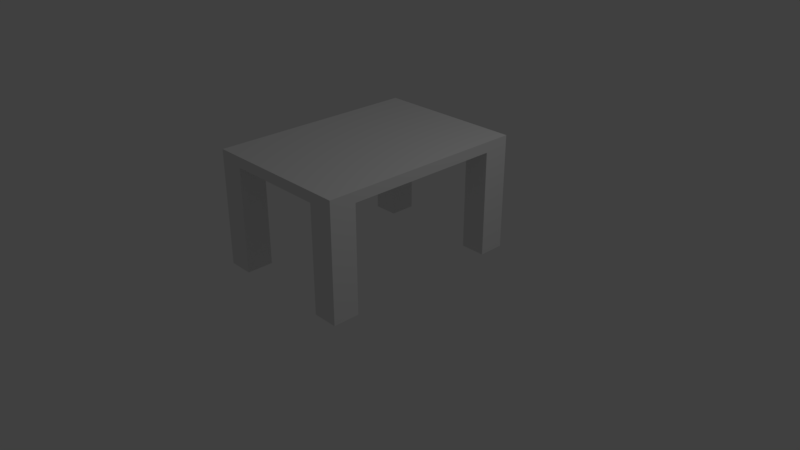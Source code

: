 # Source: basic-table.blend  (saved by Blender 2.79.0; exported with 4.5.12 LTS)
import bpy
from mathutils import Matrix  # noqa: F401  (used for matrix-valued properties, if any)

bpy.ops.wm.read_factory_settings(use_empty=True)
scene = bpy.context.scene
scene.name = 'Scene'

# ---- collections
col_collection_1 = bpy.data.collections.new('Collection 1'); scene.collection.children.link(col_collection_1)

# ---- materials (node trees are filled in below, after node groups)
mat_table = bpy.data.materials.new('Table')
mat_table.alpha_threshold = 0.0
mat_table.use_transparent_shadow = False
mat_table.roughness = 0.5

# ---- material node trees

# ---- world
world_world = bpy.data.worlds.new('World'); scene.world = world_world
world_world.color = (0.05088, 0.05088, 0.05088)
world_world.use_sun_shadow = False
world_world.sun_shadow_jitter_overblur = 0.0
world_world.cycles.sampling_method = 'MANUAL'

# ---- cameras
cam_camera = bpy.data.cameras.new('Camera')
cam_camera.clip_end = 100.0
cam_camera.lens = 35.0
cam_camera.sensor_width = 32.0
cam_camera.sensor_height = 18.0
cam_camera.ortho_scale = 7.314
cam_camera.dof.focus_distance = 0.0
cam_camera.dof.aperture_fstop = 128.0

# ---- lights
light_lamp = bpy.data.lights.new('Lamp', 'POINT')
light_lamp.transmission_factor = 0.0
light_lamp.cutoff_distance = 30.0
light_lamp.energy = 100.0
light_lamp.shadow_buffer_clip_start = 1.001
light_lamp.shadow_soft_size = 0.1
light_lamp.shadow_maximum_resolution = 0.006
light_lamp.use_absolute_resolution = True

# ---- meshes
me_plane = bpy.data.meshes.new('Plane')
me_plane.from_pydata([(-1.0, -1.0, 0.0), (1.0, -1.0, 0.0), (-1.0, 1.0, 0.0), (1.0, 1.0, 0.0), (-1.0, -1.0, 0.138), (1.0, -1.0, 0.138), (-1.0, 1.0, 0.138), (1.0, 1.0, 0.138), (-1.0, 0.75, 0.0), (-1.0, 0.5, 0.0), (-1.0, 0.25, 0.0), (-1.0, 0.0, 0.0), (-1.0, -0.25, 0.0), (-1.0, -0.5, 0.0), (-1.0, -0.75, 0.0), (1.0, -0.75, 0.0), (1.0, -0.5, 0.0), (1.0, -0.25, 0.0), (1.0, 0.0, 0.0), (1.0, 0.25, 0.0), (1.0, 0.5, 0.0), (1.0, 0.75, 0.0), (-1.0, 0.75, 0.138), (-1.0, 0.5, 0.138), (-1.0, 0.25, 0.138), (-1.0, 0.0, 0.138), (-1.0, -0.25, 0.138), (-1.0, -0.5, 0.138), (-1.0, -0.75, 0.138), (1.0, -0.75, 0.138), (1.0, -0.5, 0.138), (1.0, -0.25, 0.138), (1.0, 0.0, 0.138), (1.0, 0.25, 0.138), (1.0, 0.5, 0.138), (1.0, 0.75, 0.138), (-0.6667, -1.0, 0.0), (-0.3333, -1.0, 0.0), (2.98e-08, -1.0, 0.0), (0.3333, -1.0, 0.0), (0.6667, -1.0, 0.0), (0.6667, 1.0, 0.0), (0.3333, 1.0, 0.0), (-2.98e-08, 1.0, 0.0), (-0.3333, 1.0, 0.0), (-0.6667, 1.0, 0.0), (-0.6667, -1.0, 0.138), (-0.3333, -1.0, 0.138), (2.98e-08, -1.0, 0.138), (0.3333, -1.0, 0.138), (0.6667, -1.0, 0.138), (0.6667, 1.0, 0.138), (0.3333, 1.0, 0.138), (-2.98e-08, 1.0, 0.138), (-0.3333, 1.0, 0.138), (-0.6667, 1.0, 0.138), (-0.6667, -0.75, 0.0), (0.6667, -0.75, 0.0), (-0.6667, 0.75, 0.0), (0.6667, 0.75, 0.0), (-1.0, -0.75, -1.402), (-1.0, -1.0, -1.402), (0.6667, -1.0, -1.402), (1.0, -1.0, -1.402), (1.0, 0.75, -1.402), (1.0, 1.0, -1.402), (-0.6667, 1.0, -1.402), (-1.0, 1.0, -1.402), (-1.0, 0.75, -1.402), (1.0, -0.75, -1.402), (0.6667, -0.75, -1.402), (0.6667, 0.75, -1.402), (-0.6667, -1.0, -1.402), (0.6667, 1.0, -1.402), (-0.6667, -0.75, -1.402), (-0.6667, 0.75, -1.402)], [], [(15, 1, 63, 69), (35, 7, 51, 52, 53, 54, 55, 6, 22, 23, 24, 25, 26, 27, 28, 4, 46, 47, 48, 49, 50, 5, 29, 30, 31, 32, 33, 34), (45, 2, 6, 55, 54, 53, 52, 51, 7, 3, 41, 42, 43, 44), (56, 36, 72, 74), (2, 45, 66, 67), (16, 15, 57, 40, 39, 38, 37, 36, 56, 14, 13, 12, 11, 10, 9, 8, 58, 45, 44, 43, 42, 41, 59, 21, 20, 19, 18, 17), (14, 0, 4, 28, 27, 26, 25, 24, 23, 22, 6, 2, 8, 9, 10, 11, 12, 13), (59, 41, 73, 71), (40, 1, 5, 50, 49, 48, 47, 46, 4, 0, 36, 37, 38, 39), (71, 73, 65, 64), (62, 70, 69, 63), (61, 60, 74, 72), (68, 67, 66, 75), (8, 2, 67, 68), (14, 56, 74, 60), (58, 8, 68, 75), (45, 58, 75, 66), (41, 3, 65, 73), (40, 57, 70, 62), (0, 14, 60, 61), (21, 59, 71, 64), (1, 40, 62, 63), (36, 0, 61, 72), (57, 15, 69, 70), (3, 21, 64, 65), (21, 3, 7, 35, 34, 33, 32, 31, 30, 29, 5, 1, 15, 16, 17, 18, 19, 20)])
_uv = me_plane.uv_layers.new(name='UVMap')
_uv.uv.foreach_set('vector', [0.6872, 0.4192, 0.6872, 0.3744, 0.939, 0.3744, 0.939, 0.4192, 0.3644, 0.3189, 0.3644, 0.3637, 0.3046, 0.3637, 0.2448, 0.3637, 0.1849, 0.3637, 0.1251, 0.3637, 0.06523, 0.3637, 0.005386, 0.3637, 0.005386, 0.3189, 0.005386, 0.2741, 0.005386, 0.2293, 0.005386, 0.1845, 0.005386, 0.1397, 0.005386, 0.09495, 0.005386, 0.05016, 0.005386, 0.005374, 0.06523, 0.005374, 0.1251, 0.005374, 0.1849, 0.005374, 0.2448, 0.005374, 0.3046, 0.005374, 0.3644, 0.005374, 0.3644, 0.05016, 0.3644, 0.09495, 0.3644, 0.1397, 0.3644, 0.1845, 0.3644, 0.2293, 0.3644, 0.2741, 0.4, 0.673, 0.4, 0.7327, 0.3752, 0.7327, 0.3752, 0.673, 0.3752, 0.6133, 0.3752, 0.5536, 0.3752, 0.4938, 0.3752, 0.4341, 0.3752, 0.3744, 0.4, 0.3744, 0.4, 0.4341, 0.4, 0.4938, 0.4, 0.5536, 0.4, 0.6133, 0.9946, 0.5185, 0.9497, 0.5185, 0.9497, 0.2673, 0.9946, 0.2673, 0.4, 0.7327, 0.4, 0.673, 0.6517, 0.673, 0.6517, 0.7327, 0.2747, 0.3744, 0.3196, 0.3744, 0.3196, 0.4341, 0.3644, 0.4341, 0.3644, 0.4938, 0.3644, 0.5536, 0.3644, 0.6133, 0.3644, 0.673, 0.3196, 0.673, 0.3196, 0.7327, 0.2747, 0.7327, 0.2298, 0.7327, 0.1849, 0.7327, 0.14, 0.7327, 0.09515, 0.7327, 0.05027, 0.7327, 0.05027, 0.673, 0.005386, 0.673, 0.005386, 0.6133, 0.005386, 0.5536, 0.005386, 0.4938, 0.005386, 0.4341, 0.05027, 0.4341, 0.05027, 0.3744, 0.09515, 0.3744, 0.14, 0.3744, 0.1849, 0.3744, 0.2298, 0.3744, 0.4, 0.3189, 0.4, 0.3637, 0.3752, 0.3637, 0.3752, 0.3189, 0.3752, 0.2741, 0.3752, 0.2293, 0.3752, 0.1845, 0.3752, 0.1397, 0.3752, 0.09495, 0.3752, 0.05016, 0.3752, 0.005374, 0.4, 0.005374, 0.4, 0.05016, 0.4, 0.09495, 0.4, 0.1397, 0.4, 0.1845, 0.4, 0.2293, 0.4, 0.2741, 0.9946, 0.7804, 0.9497, 0.7804, 0.9497, 0.5292, 0.9946, 0.5292, 0.9142, 0.06509, 0.9142, 0.005374, 0.939, 0.005374, 0.939, 0.06509, 0.939, 0.1248, 0.939, 0.1845, 0.939, 0.2442, 0.939, 0.3039, 0.939, 0.3637, 0.9142, 0.3637, 0.9142, 0.3039, 0.9142, 0.2442, 0.9142, 0.1845, 0.9142, 0.1248, 0.5404, 0.8032, 0.4955, 0.8032, 0.4955, 0.7434, 0.5404, 0.7434, 0.5512, 0.7434, 0.596, 0.7434, 0.596, 0.8032, 0.5512, 0.8032, 0.6625, 0.7434, 0.7074, 0.7434, 0.7074, 0.8032, 0.6625, 0.8032, 0.6517, 0.8032, 0.6068, 0.8032, 0.6068, 0.7434, 0.6517, 0.7434, 0.4, 0.05016, 0.4, 0.005374, 0.6517, 0.005374, 0.6517, 0.05016, 0.2172, 0.7434, 0.2771, 0.7434, 0.2771, 0.9946, 0.2172, 0.9946, 0.005386, 0.7434, 0.06523, 0.7434, 0.06523, 0.9946, 0.005386, 0.9946, 0.2878, 0.7434, 0.3327, 0.7434, 0.3327, 0.9946, 0.2878, 0.9946, 0.4, 0.4341, 0.4, 0.3744, 0.6517, 0.3744, 0.6517, 0.4341, 0.9497, 0.005374, 0.9946, 0.005374, 0.9946, 0.2566, 0.9497, 0.2566, 0.4, 0.3637, 0.4, 0.3189, 0.6517, 0.3189, 0.6517, 0.3637, 0.076, 0.7434, 0.1358, 0.7434, 0.1358, 0.9946, 0.076, 0.9946, 0.9142, 0.005374, 0.9142, 0.06509, 0.6625, 0.06509, 0.6625, 0.005374, 0.9142, 0.3039, 0.9142, 0.3637, 0.6625, 0.3637, 0.6625, 0.3039, 0.1466, 0.7434, 0.2065, 0.7434, 0.2065, 0.9946, 0.1466, 0.9946, 0.6872, 0.7327, 0.6872, 0.6879, 0.939, 0.6879, 0.939, 0.7327, 0.6872, 0.6879, 0.6872, 0.7327, 0.6625, 0.7327, 0.6625, 0.6879, 0.6625, 0.6431, 0.6625, 0.5983, 0.6625, 0.5536, 0.6625, 0.5088, 0.6625, 0.464, 0.6625, 0.4192, 0.6625, 0.3744, 0.6872, 0.3744, 0.6872, 0.4192, 0.6872, 0.464, 0.6872, 0.5088, 0.6872, 0.5536, 0.6872, 0.5983, 0.6872, 0.6431])
me_plane.materials.append(mat_table)
me_plane.use_remesh_preserve_volume = False
me_plane.use_remesh_preserve_attributes = False
me_plane.use_mirror_vertex_groups = False
me_plane.update()

# ---- objects
ob_plane = bpy.data.objects.new('Plane', me_plane)
ob_lamp = bpy.data.objects.new('Lamp', light_lamp)
ob_camera = bpy.data.objects.new('Camera', cam_camera)

# ---- transforms, parenting, visibility, modifiers, constraints
ob_plane.location = (0.0, 0.0, 1.396)
ob_plane.scale = (1.0, 1.4, 1.0)
ob_plane.lineart.crease_threshold = 0.0
ob_lamp.location = (4.076, 1.005, 5.904)
ob_lamp.rotation_euler = (0.6503, 0.05522, 1.866)
ob_lamp.lock_rotations_4d = False
ob_lamp.empty_display_type = 'ARROWS'
ob_lamp.color = (0.0, 0.0, 0.0, 0.0)
ob_lamp.lineart.crease_threshold = 0.0
ob_camera.location = (7.481, -6.508, 5.344)
ob_camera.rotation_euler = (1.109, 0.0, 0.8149)
ob_camera.lock_rotations_4d = False
ob_camera.empty_display_type = 'ARROWS'
ob_camera.color = (0.0, 0.0, 0.0, 0.0)
ob_camera.display_type = 'WIRE'
ob_camera.lineart.crease_threshold = 0.0

# ---- collection membership
col_collection_1.objects.link(ob_plane)
col_collection_1.objects.link(ob_lamp)
col_collection_1.objects.link(ob_camera)

# ---- scene / render settings (as saved in the file)
scene.camera = ob_camera
scene.frame_start = 1; scene.frame_end = 250; scene.frame_set(1)
scene.render.engine = 'BLENDER_EEVEE_NEXT'
scene.render.resolution_percentage = 50
scene.render.dither_intensity = 0.0
scene.cycles.use_denoising = False
scene.cycles.samples = 128
scene.cycles.sampling_pattern = 'TABULATED_SOBOL'
scene.cycles.use_adaptive_sampling = False
scene.cycles.use_light_tree = False
scene.cycles.blur_glossy = 0.0
scene.cycles.sample_clamp_indirect = 0.0
scene.view_settings.view_transform = 'Standard'
bpy.context.view_layer.update()
